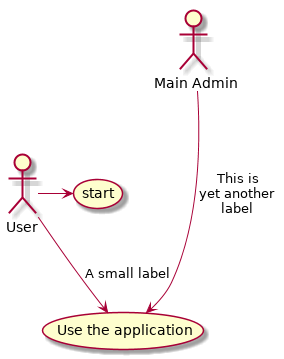

The diagram above was rendered by PlantUML. Its source (embedded in the PNG):
@startuml

User -> (start)
User -->(Use the application) : A small label

:Main Admin : ---> (Use the application) : This is\nyet another\nlabel

@enduml